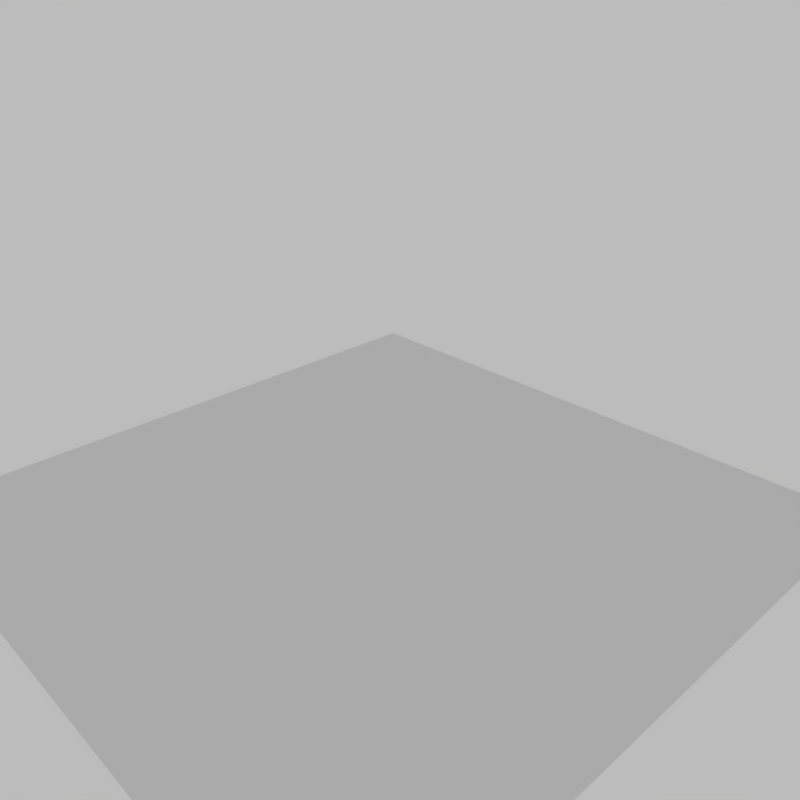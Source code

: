 # Source: fluid_motion_blur.blend  (saved by Blender 3.5.3; exported with 4.5.12 LTS)
import bpy
from mathutils import Matrix  # noqa: F401  (used for matrix-valued properties, if any)

bpy.ops.wm.read_factory_settings(use_empty=True)
scene = bpy.context.scene
scene.name = 'Scene'

# ---- collections
col_collection_1 = bpy.data.collections.new('Collection 1'); scene.collection.children.link(col_collection_1)
col_collection_2 = bpy.data.collections.new('Collection 2'); scene.collection.children.link(col_collection_2)

# ---- materials (node trees are filled in below, after node groups)
mat_material = bpy.data.materials.new('Material')
mat_material.alpha_threshold = 0.0
mat_material.diffuse_color = (0.391, 0.4656, 0.8, 1.0)
mat_material.roughness = 0.5
mat_material.line_color = (0.0, 0.0, 0.0, 1.0)
mat_material_001 = bpy.data.materials.new('Material.001')

# ---- material node trees
mat_material.use_nodes = True; mat_material.node_tree.nodes.clear()
_N = mat_material.node_tree.nodes; _L = mat_material.node_tree.links
n0 = _N.new('ShaderNodeOutputMaterial'); n0.name = 'Material Output'; n0.location = (300, 300)
n1 = _N.new('ShaderNodeVolumeAbsorption'); n1.name = 'Volume Absorption'; n1.location = (110, 200)
n1.inputs[0].default_value = (0.3217, 0.5204, 0.8, 1.0)
n1.inputs[1].default_value = 5.0
_L.new(n1.outputs[0], n0.inputs[1])
n0.is_active_output = True
mat_material_001.use_nodes = True; mat_material_001.node_tree.nodes.clear()
_N = mat_material_001.node_tree.nodes; _L = mat_material_001.node_tree.links
n0 = _N.new('ShaderNodeBsdfPrincipled'); n0.name = 'Principled BSDF'; n0.location = (10, 300)
n0.distribution = 'GGX'
n0.subsurface_method = 'BURLEY'
n0.inputs[3].default_value = 1.45
n0.inputs[27].default_value = (0.0, 0.0, 0.0, 1.0)
n0.inputs[28].default_value = 1.0
n1 = _N.new('ShaderNodeOutputMaterial'); n1.name = 'Material Output'; n1.location = (300, 300)
_L.new(n0.outputs[0], n1.inputs[0])
n1.is_active_output = True

# ---- world
world_world = bpy.data.worlds.new('World'); scene.world = world_world
world_world.color = (0.5, 0.5, 0.5)
world_world.use_sun_shadow = False
world_world.sun_shadow_jitter_overblur = 0.0
world_world.cycles.sampling_method = 'MANUAL'

# ---- cameras
cam_camera = bpy.data.cameras.new('Camera')
cam_camera.clip_end = 100.0
cam_camera.lens = 35.0
cam_camera.sensor_width = 32.0
cam_camera.sensor_height = 18.0
cam_camera.ortho_scale = 7.314
cam_camera.dof.focus_distance = 0.0

# ---- meshes
me_cube = bpy.data.meshes.new('Cube')
me_cube.from_pydata([(1.0, 1.0, -1.0), (1.0, -1.0, -1.0), (-1.0, -1.0, -1.0), (-1.0, 1.0, -1.0), (1.0, 1.0, 1.0), (1.0, -1.0, 1.0), (-1.0, -1.0, 1.0), (-1.0, 1.0, 1.0)], [], [(0, 1, 2, 3), (4, 7, 6, 5), (0, 4, 5, 1), (1, 5, 6, 2), (2, 6, 7, 3), (4, 0, 3, 7)])
me_cube.materials.append(mat_material)
me_cube.use_remesh_preserve_volume = False
me_cube.use_remesh_preserve_attributes = False
me_cube.use_mirror_vertex_groups = False
me_cube.update()
me_cube_001 = bpy.data.meshes.new('Cube.001')
me_cube_001.from_pydata([(1.0, 1.0, -1.0), (1.0, -1.0, -1.0), (-1.0, -1.0, -1.0), (-1.0, 1.0, -1.0), (1.0, 1.0, 1.0), (1.0, -1.0, 1.0), (-1.0, -1.0, 1.0), (-1.0, 1.0, 1.0)], [], [(0, 1, 2, 3), (4, 7, 6, 5), (0, 4, 5, 1), (1, 5, 6, 2), (2, 6, 7, 3), (4, 0, 3, 7)])
me_cube_001.materials.append(mat_material)
me_cube_001.use_remesh_preserve_volume = False
me_cube_001.use_remesh_preserve_attributes = False
me_cube_001.use_mirror_vertex_groups = False
me_cube_001.update()
me_plane = bpy.data.meshes.new('Plane')
me_plane.from_pydata([(-1.0, -1.0, 0.0), (1.0, -1.0, 0.0), (-1.0, 1.0, 0.0), (1.0, 1.0, 0.0)], [], [(0, 1, 3, 2)])
me_plane.materials.append(mat_material_001)
me_plane.use_remesh_preserve_volume = False
me_plane.use_remesh_preserve_attributes = False
me_plane.use_mirror_vertex_groups = False
me_plane.update()

# ---- objects
ob_cube = bpy.data.objects.new('Cube', me_cube)
ob_camera = bpy.data.objects.new('Camera', cam_camera)
ob_cube_001 = bpy.data.objects.new('Cube.001', me_cube_001)
ob_plane = bpy.data.objects.new('Plane', me_plane)

# ---- transforms, parenting, visibility, modifiers, constraints
ob_cube.location = (0.0, 0.0, 0.0)
ob_cube.scale = (2.196, 2.196, 2.196)
ob_cube.lock_rotations_4d = False
ob_cube.empty_display_type = 'ARROWS'
ob_cube.display_type = 'SOLID'
ob_cube.lineart.crease_threshold = 0.0
_m = ob_cube.modifiers.new('Fluid', 'FLUID')
_m.fluid_type = 'DOMAIN'
ob_camera.location = (5.425, -4.713, 2.159)
ob_camera.rotation_euler = (1.109, 0.01082, 0.8149)
ob_camera.lock_rotations_4d = False
ob_camera.empty_display_type = 'ARROWS'
ob_camera.color = (0.0, 0.0, 0.0, 0.0)
ob_camera.display_type = 'WIRE'
ob_camera.lineart.crease_threshold = 0.0
ob_cube_001.location = (0.0, 0.0, 0.0)
ob_cube_001.scale = (0.6662, 0.6662, 0.6662)
ob_cube_001.lock_rotations_4d = False
ob_cube_001.empty_display_type = 'ARROWS'
ob_cube_001.hide_viewport = True
ob_cube_001.hide_render = True
ob_cube_001.lineart.crease_threshold = 0.0
_m = ob_cube_001.modifiers.new('Fluid', 'FLUID')
_m.fluid_type = 'FLOW'
ob_plane.location = (0.0, 0.0, -2.662)
ob_plane.scale = (3.328, 3.328, 3.328)
ob_plane.lineart.crease_threshold = 0.0
_m = ob_plane.modifiers.new('Collision', 'COLLISION')

# ---- collection membership
col_collection_1.objects.link(ob_cube)
col_collection_1.objects.link(ob_camera)
col_collection_2.objects.link(ob_cube_001)
col_collection_2.objects.link(ob_plane)

# ---- scene / render settings (as saved in the file)
scene.camera = ob_camera
scene.frame_start = 1; scene.frame_end = 250; scene.frame_set(1)
scene.render.engine = 'CYCLES'
scene.render.resolution_x = 256
scene.render.resolution_y = 256
scene.render.resolution_percentage = 50
scene.render.dither_intensity = 0.0
scene.render.use_motion_blur = True
scene.render.motion_blur_shutter = 1.0
scene.render.use_compositing = False
scene.cycles.use_denoising = False
scene.cycles.samples = 128
scene.cycles.sampling_pattern = 'TABULATED_SOBOL'
scene.cycles.light_sampling_threshold = 0.0
scene.cycles.use_adaptive_sampling = False
scene.cycles.blur_glossy = 0.0
scene.cycles.sample_clamp_indirect = 0.0
scene.view_settings.view_transform = 'Standard'
bpy.context.view_layer.update()
